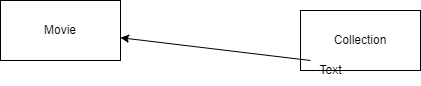

The diagram above was exported from draw.io. Its source (the exported page's mxGraphModel, read from the mxfile embedded in the PNG):
<mxGraphModel dx="941" dy="506" grid="1" gridSize="10" guides="1" tooltips="1" connect="1" arrows="1" fold="1" page="1" pageScale="1" pageWidth="850" pageHeight="1100" math="0" shadow="0">
  <root>
    <mxCell id="0" />
    <mxCell id="1" parent="0" />
    <mxCell id="2" value="Movie" style="rounded=0;whiteSpace=wrap;html=1;" vertex="1" parent="1">
      <mxGeometry x="170" y="190" width="120" height="60" as="geometry" />
    </mxCell>
    <mxCell id="3" value="Collection&lt;br&gt;" style="rounded=0;whiteSpace=wrap;html=1;" vertex="1" parent="1">
      <mxGeometry x="470" y="200" width="120" height="60" as="geometry" />
    </mxCell>
    <mxCell id="4" value="" style="endArrow=classic;html=1;rounded=0;exitX=0.1;exitY=0.167;exitDx=0;exitDy=0;exitPerimeter=0;" edge="1" parent="1" source="5" target="2">
      <mxGeometry width="50" height="50" relative="1" as="geometry">
        <mxPoint x="400" y="290" as="sourcePoint" />
        <mxPoint x="450" y="240" as="targetPoint" />
      </mxGeometry>
    </mxCell>
    <mxCell id="5" value="Text" style="text;html=1;align=center;verticalAlign=middle;resizable=0;points=[];autosize=1;strokeColor=none;fillColor=none;" vertex="1" parent="1">
      <mxGeometry x="475" y="245" width="50" height="30" as="geometry" />
    </mxCell>
  </root>
</mxGraphModel>